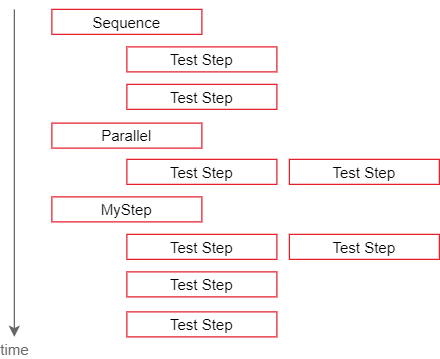

The diagram above was exported from draw.io. Its source (the exported page's mxGraphModel, read from the mxfile embedded in the PNG):
<mxGraphModel dx="1146" dy="602" grid="1" gridSize="10" guides="1" tooltips="1" connect="1" arrows="1" fold="1" page="1" pageScale="1" pageWidth="850" pageHeight="1100" math="0" shadow="0">
  <root>
    <mxCell id="0" />
    <mxCell id="1" parent="0" />
    <mxCell id="gTUEwElDYOFGnEIxSAg9-6" value="Parallel" style="rounded=0;whiteSpace=wrap;html=1;align=center;strokeColor=#E71F2D;" vertex="1" parent="1">
      <mxGeometry x="550" y="229" width="120" height="20" as="geometry" />
    </mxCell>
    <mxCell id="gTUEwElDYOFGnEIxSAg9-7" value="Test Step" style="rounded=0;whiteSpace=wrap;html=1;align=center;strokeColor=#E71F2D;" vertex="1" parent="1">
      <mxGeometry x="610" y="168" width="120" height="20" as="geometry" />
    </mxCell>
    <mxCell id="gTUEwElDYOFGnEIxSAg9-8" value="Sequence" style="rounded=0;whiteSpace=wrap;html=1;align=center;strokeColor=#E71F2D;" vertex="1" parent="1">
      <mxGeometry x="550" y="138" width="120" height="20" as="geometry" />
    </mxCell>
    <mxCell id="gTUEwElDYOFGnEIxSAg9-9" value="Test Step" style="rounded=0;whiteSpace=wrap;html=1;align=center;strokeColor=#E71F2D;" vertex="1" parent="1">
      <mxGeometry x="610" y="198" width="120" height="20" as="geometry" />
    </mxCell>
    <mxCell id="gTUEwElDYOFGnEIxSAg9-11" value="Test Step" style="rounded=0;whiteSpace=wrap;html=1;align=center;strokeColor=#E71F2D;" vertex="1" parent="1">
      <mxGeometry x="610" y="258" width="120" height="20" as="geometry" />
    </mxCell>
    <mxCell id="gTUEwElDYOFGnEIxSAg9-12" value="Test Step" style="rounded=0;whiteSpace=wrap;html=1;align=center;strokeColor=#E71F2D;" vertex="1" parent="1">
      <mxGeometry x="740" y="258" width="120" height="20" as="geometry" />
    </mxCell>
    <mxCell id="gTUEwElDYOFGnEIxSAg9-15" value="MyStep" style="rounded=0;whiteSpace=wrap;html=1;align=center;strokeColor=#E71F2D;" vertex="1" parent="1">
      <mxGeometry x="550" y="288" width="120" height="20" as="geometry" />
    </mxCell>
    <mxCell id="gTUEwElDYOFGnEIxSAg9-16" value="Test Step" style="rounded=0;whiteSpace=wrap;html=1;align=center;strokeColor=#E71F2D;" vertex="1" parent="1">
      <mxGeometry x="610" y="318" width="120" height="20" as="geometry" />
    </mxCell>
    <mxCell id="gTUEwElDYOFGnEIxSAg9-17" value="Test Step" style="rounded=0;whiteSpace=wrap;html=1;align=center;strokeColor=#E71F2D;" vertex="1" parent="1">
      <mxGeometry x="610" y="348" width="120" height="20" as="geometry" />
    </mxCell>
    <mxCell id="gTUEwElDYOFGnEIxSAg9-19" value="Test Step" style="rounded=0;whiteSpace=wrap;html=1;align=center;strokeColor=#E71F2D;" vertex="1" parent="1">
      <mxGeometry x="740" y="318" width="120" height="20" as="geometry" />
    </mxCell>
    <mxCell id="gTUEwElDYOFGnEIxSAg9-20" value="Test Step" style="rounded=0;whiteSpace=wrap;html=1;align=center;strokeColor=#E71F2D;" vertex="1" parent="1">
      <mxGeometry x="610" y="380" width="120" height="20" as="geometry" />
    </mxCell>
    <mxCell id="gTUEwElDYOFGnEIxSAg9-22" value="" style="endArrow=classic;html=1;strokeColor=#666666;" edge="1" parent="1">
      <mxGeometry width="50" height="50" relative="1" as="geometry">
        <mxPoint x="520" y="137.9999999999999" as="sourcePoint" />
        <mxPoint x="520" y="400" as="targetPoint" />
      </mxGeometry>
    </mxCell>
    <mxCell id="gTUEwElDYOFGnEIxSAg9-23" value="&lt;font color=&quot;#666666&quot;&gt;time&lt;/font&gt;" style="text;html=1;align=center;verticalAlign=middle;resizable=0;points=[];labelBackgroundColor=#ffffff;" vertex="1" connectable="0" parent="gTUEwElDYOFGnEIxSAg9-22">
      <mxGeometry x="0.4646" y="-2" relative="1" as="geometry">
        <mxPoint x="2" y="80.28" as="offset" />
      </mxGeometry>
    </mxCell>
  </root>
</mxGraphModel>